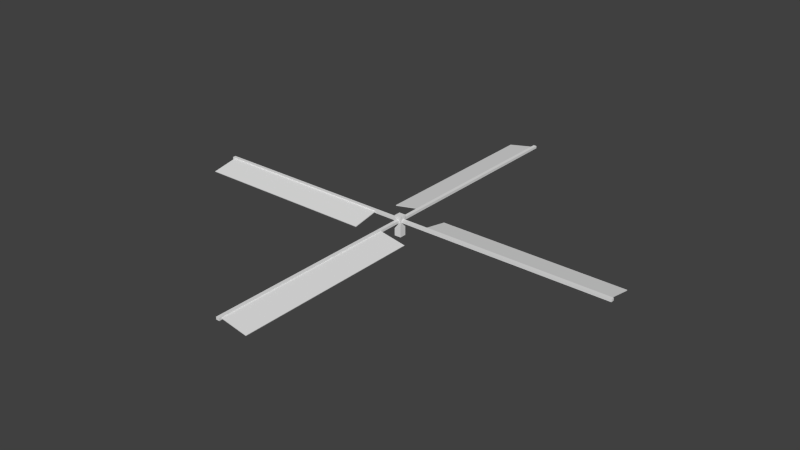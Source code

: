 # Source: windmill.blend  (saved by Blender 2.67.0; exported with 4.5.12 LTS)
import bpy
from mathutils import Matrix  # noqa: F401  (used for matrix-valued properties, if any)

bpy.ops.wm.read_factory_settings(use_empty=True)
scene = bpy.context.scene
scene.name = 'Scene'

# ---- collections
col_collection_1 = bpy.data.collections.new('Collection 1'); scene.collection.children.link(col_collection_1)

# ---- world
world_world = bpy.data.worlds.new('World'); scene.world = world_world
world_world.color = (0.05088, 0.05088, 0.05088)
world_world.use_sun_shadow = False
world_world.sun_shadow_jitter_overblur = 0.0
world_world.cycles.sampling_method = 'MANUAL'
world_world.cycles.sample_map_resolution = 256

# ---- meshes
me_wireframe = bpy.data.meshes.new('wireframe')
me_wireframe.from_pydata([(2.0, 0.0, 2.0), (-2.0, 0.0, 2.0), (-2.0, 0.0, -2.0), (2.0, 0.0, -2.0), (2.0, 16.0, 2.0), (2.0, 16.0, -2.0), (-2.0, 16.0, -2.0), (-2.0, 16.0, 2.0), (1.0, 13.0, 128.0), (-1.0, 13.0, 128.0), (-1.0, 11.0, 128.0), (1.0, 11.0, 128.0), (-1.0, 11.0, -128.0), (-1.0, 13.0, -128.0), (1.0, 13.0, -128.0), (1.0, 11.0, -128.0), (128.0, 13.0, -1.0), (128.0, 13.0, 1.0), (128.0, 11.0, 1.0), (128.0, 11.0, -1.0), (-128.0, 11.0, 1.0), (-128.0, 13.0, 1.0), (-128.0, 13.0, -1.0), (-128.0, 11.0, -1.0), (0.0, 11.0, 1.0), (0.0, 11.0, -1.0), (0.0, 13.0, 1.0), (0.0, 13.0, -1.0), (-1.0, 13.0, 0.0), (1.0, 13.0, 0.0), (-1.0, 11.0, 0.0), (1.0, 11.0, 0.0)], [], [(0, 1, 2, 3), (4, 5, 6, 7), (0, 4, 7, 1), (1, 7, 6, 2), (2, 6, 5, 3), (4, 0, 3, 5), (8, 9, 10, 11), (12, 13, 14, 15), (30, 12, 15, 31), (31, 15, 14, 29), (29, 14, 13, 28), (28, 13, 12, 30), (16, 17, 18, 19), (20, 21, 22, 23), (24, 20, 23, 25), (25, 23, 22, 27), (27, 22, 21, 26), (26, 21, 20, 24), (18, 24, 25, 19), (19, 25, 27, 16), (16, 27, 26, 17), (17, 26, 24, 18), (10, 30, 31, 11), (11, 31, 29, 8), (8, 29, 28, 9), (9, 28, 30, 10)])
_uv = me_wireframe.uv_layers.new(name='UVMap')
_uv.uv.foreach_set('vector', [0.0, 0.0, 0.0303, 0.0, 0.0303, 0.0303, 0.0, 0.0303, 0.0, 0.0, 0.0303, 0.0, 0.0303, 0.0303, 0.0, 0.0303, 0.6136, 0.8788, 0.6136, 1.0, 0.5833, 1.0, 0.5833, 0.8788, 0.5833, 0.8788, 0.5833, 1.0, 0.6136, 1.0, 0.6136, 0.8788, 0.6136, 0.8788, 0.6136, 1.0, 0.5833, 1.0, 0.5833, 0.8788, 0.6136, 1.0, 0.6136, 0.8788, 0.5833, 0.8788, 0.5833, 1.0, 0.1364, 0.007576, 0.1515, 0.007576, 0.1515, 0.02273, 0.1364, 0.02273, 0.1136, 0.007576, 0.1288, 0.007576, 0.1288, 0.02273, 0.1136, 0.02273, 0.7424, 0.0303, 0.7424, 1.0, 0.7273, 1.0, 0.7273, 0.0303, 0.7273, 0.0303, 0.7273, 1.0, 0.7121, 1.0, 0.7121, 0.0303, 0.7121, 0.0303, 0.7121, 1.0, 0.697, 1.0, 0.697, 0.0303, 0.7576, 0.0303, 0.7576, 1.0, 0.7424, 1.0, 0.7424, 0.0303, 0.1364, 0.007576, 0.1515, 0.007576, 0.1515, 0.02273, 0.1364, 0.02273, 0.1136, 0.007576, 0.1288, 0.007576, 0.1288, 0.02273, 0.1136, 0.02273, 0.6742, 0.0303, 0.6742, 1.0, 0.6591, 1.0, 0.6591, 0.0303, 0.6591, 0.0303, 0.6591, 1.0, 0.6439, 1.0, 0.6439, 0.0303, 0.6439, 0.0303, 0.6439, 1.0, 0.6288, 1.0, 0.6288, 0.0303, 0.6894, 0.0303, 0.6894, 1.0, 0.6742, 1.0, 0.6742, 0.0303, 0.7424, 0.0303, 0.7424, 1.0, 0.7273, 1.0, 0.7273, 0.0303, 0.7273, 0.0303, 0.7273, 1.0, 0.7121, 1.0, 0.7121, 0.0303, 0.7121, 0.0303, 0.7121, 1.0, 0.697, 1.0, 0.697, 0.0303, 0.7576, 0.0303, 0.7576, 1.0, 0.7424, 1.0, 0.7424, 0.0303, 0.6742, 0.0303, 0.6742, 1.0, 0.6591, 1.0, 0.6591, 0.0303, 0.6591, 0.0303, 0.6591, 1.0, 0.6439, 1.0, 0.6439, 0.0303, 0.6439, 0.0303, 0.6439, 1.0, 0.6288, 1.0, 0.6288, 0.0303, 0.6894, 0.0303, 0.6894, 1.0, 0.6742, 1.0, 0.6742, 0.0303])
me_wireframe.use_remesh_preserve_volume = False
me_wireframe.use_remesh_preserve_attributes = False
me_wireframe.use_mirror_vertex_groups = False
me_wireframe.update()
me_wing_e = bpy.data.meshes.new('wing_E')
me_wing_e.from_pydata([(16.51, 8.409, -16.7), (126.5, 8.409, -16.7), (126.5, 7.923, -16.58), (16.51, 7.923, -16.58), (16.51, 12.51, -0.1989), (126.5, 12.51, -0.1989), (126.5, 12.02, -0.07831), (16.51, 12.02, -0.07833)], [], [(0, 1, 2, 3), (1, 0, 4, 5), (3, 2, 6, 7), (2, 1, 5, 6), (4, 0, 3, 7)])
_uv = me_wing_e.uv_layers.new(name='UVMap')
_uv.uv.foreach_set('vector', [0.447, 0.09091, 0.447, 1.0, 0.4394, 1.0, 0.4394, 0.09091, 0.1818, 1.0, 0.1818, 0.09091, 0.303, 0.09091, 0.303, 1.0, 0.4318, 0.09091, 0.4318, 1.0, 0.3106, 1.0, 0.3106, 0.09091, 0.1818, 0.02273, 0.1818, 0.01515, 0.303, 0.01515, 0.303, 0.02273, 0.3106, 0.01515, 0.4318, 0.01515, 0.4318, 0.02273, 0.3106, 0.02273])
me_wing_e.use_remesh_preserve_volume = False
me_wing_e.use_remesh_preserve_attributes = False
me_wing_e.use_mirror_vertex_groups = False
me_wing_e.update()
me_wing_w = bpy.data.meshes.new('wing_W')
me_wing_w.from_pydata([(-16.51, 8.409, 16.7), (-126.5, 8.409, 16.7), (-126.5, 7.923, 16.58), (-16.51, 7.923, 16.58), (-16.51, 12.51, 0.1989), (-126.5, 12.51, 0.1989), (-126.5, 12.02, 0.07832), (-16.51, 12.02, 0.07833)], [], [(0, 1, 2, 3), (1, 0, 4, 5), (3, 2, 6, 7), (2, 1, 5, 6), (4, 0, 3, 7)])
_uv = me_wing_w.uv_layers.new(name='UVMap')
_uv.uv.foreach_set('vector', [0.447, 0.09091, 0.447, 1.0, 0.4394, 1.0, 0.4394, 0.09091, 0.1818, 1.0, 0.1818, 0.09091, 0.303, 0.09091, 0.303, 1.0, 0.4318, 0.09091, 0.4318, 1.0, 0.3106, 1.0, 0.3106, 0.09091, 0.1818, 0.02273, 0.1818, 0.01515, 0.303, 0.01515, 0.303, 0.02273, 0.3106, 0.01515, 0.4318, 0.01515, 0.4318, 0.02273, 0.3106, 0.02273])
me_wing_w.use_remesh_preserve_volume = False
me_wing_w.use_remesh_preserve_attributes = False
me_wing_w.use_mirror_vertex_groups = False
me_wing_w.update()
me_wing_s = bpy.data.meshes.new('wing_S')
me_wing_s.from_pydata([(-16.7, 8.409, -16.51), (-16.7, 8.409, -126.5), (-16.58, 7.923, -126.5), (-16.58, 7.923, -16.51), (-0.1989, 12.51, -16.51), (-0.1989, 12.51, -126.5), (-0.07833, 12.02, -126.5), (-0.07833, 12.02, -16.51)], [], [(0, 1, 2, 3), (1, 0, 4, 5), (3, 2, 6, 7), (2, 1, 5, 6), (4, 0, 3, 7)])
_uv = me_wing_s.uv_layers.new(name='UVMap')
_uv.uv.foreach_set('vector', [0.447, 0.09091, 0.447, 1.0, 0.4394, 1.0, 0.4394, 0.09091, 0.1818, 1.0, 0.1818, 0.09091, 0.303, 0.09091, 0.303, 1.0, 0.4318, 0.09091, 0.4318, 1.0, 0.3106, 1.0, 0.3106, 0.09091, 0.1818, 0.02273, 0.1818, 0.01515, 0.303, 0.01515, 0.303, 0.02273, 0.3106, 0.01515, 0.4318, 0.01515, 0.4318, 0.02273, 0.3106, 0.02273])
me_wing_s.use_remesh_preserve_volume = False
me_wing_s.use_remesh_preserve_attributes = False
me_wing_s.use_mirror_vertex_groups = False
me_wing_s.update()
me_wing_n = bpy.data.meshes.new('wing_N')
me_wing_n.from_pydata([(16.7, 8.409, 16.51), (16.7, 8.409, 126.5), (16.58, 7.923, 126.5), (16.58, 7.923, 16.51), (0.1989, 12.51, 16.51), (0.1989, 12.51, 126.5), (0.07832, 12.02, 126.5), (0.07833, 12.02, 16.51)], [], [(0, 1, 2, 3), (1, 0, 4, 5), (3, 2, 6, 7), (2, 1, 5, 6), (4, 0, 3, 7)])
_uv = me_wing_n.uv_layers.new(name='UVMap')
_uv.uv.foreach_set('vector', [0.447, 0.09091, 0.447, 1.0, 0.4394, 1.0, 0.4394, 0.09091, 0.1818, 1.0, 0.1818, 0.09091, 0.303, 0.09091, 0.303, 1.0, 0.4318, 0.09091, 0.4318, 1.0, 0.3106, 1.0, 0.3106, 0.09091, 0.1818, 0.02273, 0.1818, 0.01515, 0.303, 0.01515, 0.303, 0.02273, 0.3106, 0.01515, 0.4318, 0.01515, 0.4318, 0.02273, 0.3106, 0.02273])
me_wing_n.use_remesh_preserve_volume = False
me_wing_n.use_remesh_preserve_attributes = False
me_wing_n.use_mirror_vertex_groups = False
me_wing_n.update()

# ---- objects
ob_wireframe = bpy.data.objects.new('wireframe', me_wireframe)
ob_wing_e = bpy.data.objects.new('wing_E', me_wing_e)
ob_wing_w = bpy.data.objects.new('wing_W', me_wing_w)
ob_wing_s = bpy.data.objects.new('wing_S', me_wing_s)
ob_wing_n = bpy.data.objects.new('wing_N', me_wing_n)

# ---- transforms, parenting, visibility, modifiers, constraints
ob_wireframe.location = (0.0, 0.0, 0.0)
ob_wireframe.rotation_euler = (1.571, -0.0, 0.0)
ob_wireframe.scale = (0.0625, 0.04688, 0.0625)
ob_wireframe.lineart.crease_threshold = 0.0
ob_wing_e.location = (0.0, 0.0, 0.0)
ob_wing_e.rotation_euler = (1.571, -0.0, 0.0)
ob_wing_e.scale = (0.0625, 0.04688, 0.0625)
ob_wing_e.lineart.crease_threshold = 0.0
ob_wing_w.location = (0.0, 0.0, 0.0)
ob_wing_w.rotation_euler = (1.571, -0.0, 0.0)
ob_wing_w.scale = (0.0625, 0.04688, 0.0625)
ob_wing_w.lineart.crease_threshold = 0.0
ob_wing_s.location = (0.0, 0.0, 0.0)
ob_wing_s.rotation_euler = (1.571, -0.0, 0.0)
ob_wing_s.scale = (0.0625, 0.04688, 0.0625)
ob_wing_s.lineart.crease_threshold = 0.0
ob_wing_n.location = (0.0, 0.0, 0.0)
ob_wing_n.rotation_euler = (1.571, -0.0, 0.0)
ob_wing_n.scale = (0.0625, 0.04688, 0.0625)
ob_wing_n.lineart.crease_threshold = 0.0

# ---- collection membership
col_collection_1.objects.link(ob_wireframe)
col_collection_1.objects.link(ob_wing_e)
col_collection_1.objects.link(ob_wing_w)
col_collection_1.objects.link(ob_wing_s)
col_collection_1.objects.link(ob_wing_n)

# ---- scene / render settings (as saved in the file)
scene.frame_start = 1; scene.frame_end = 250; scene.frame_set(1)
scene.render.engine = 'BLENDER_EEVEE_NEXT'
scene.render.image_settings.color_mode = 'RGB'
scene.render.image_settings.compression = 90
scene.render.resolution_percentage = 50
scene.render.dither_intensity = 0.0
scene.cycles.use_denoising = False
scene.cycles.samples = 10
scene.cycles.sampling_pattern = 'TABULATED_SOBOL'
scene.cycles.light_sampling_threshold = 0.0
scene.cycles.use_adaptive_sampling = False
scene.cycles.use_light_tree = False
scene.cycles.blur_glossy = 0.0
scene.cycles.volume_bounces = 1
scene.cycles.pixel_filter_type = 'GAUSSIAN'
scene.cycles.sample_clamp_indirect = 0.0
scene.view_settings.view_transform = 'Standard'
bpy.context.view_layer.update()

# ---- added for rendering (the .blend has no active camera and no usable light): camera, sun
cam_auto = bpy.data.cameras.new('AutoCamera')
cam_auto.lens = 50.0
cam_auto.sensor_width = 36.0
cam_auto.clip_end = 1000.0
ob_auto_camera = bpy.data.objects.new('AutoCamera', cam_auto)
scene.collection.objects.link(ob_auto_camera)
ob_auto_camera.location = (20.9469, -25.1363, 17.1326)
ob_auto_camera.rotation_euler = (1.09748, -7.21219e-08, 0.694738)
scene.camera = ob_auto_camera
light_auto_sun = bpy.data.lights.new('AutoSun', 'SUN')
light_auto_sun.energy = 3.0
light_auto_sun.angle = 0.0523599
ob_auto_sun = bpy.data.objects.new('AutoSun', light_auto_sun)
scene.collection.objects.link(ob_auto_sun)
ob_auto_sun.rotation_euler = (0.872665, 0.174533, 0.523599)
bpy.context.view_layer.update()
